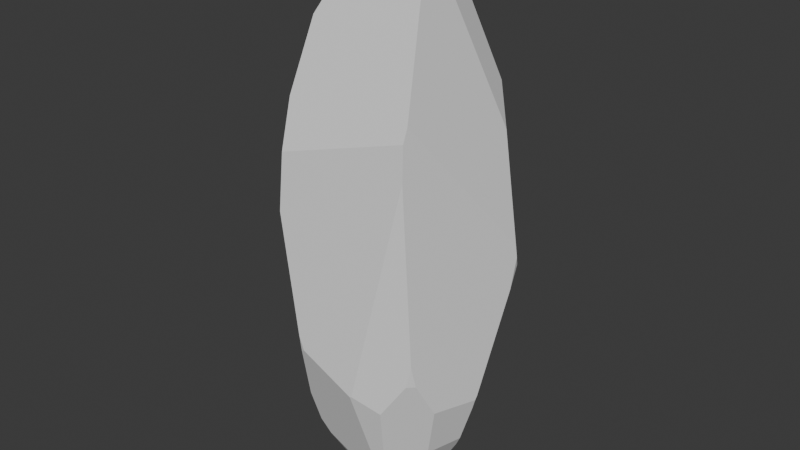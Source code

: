 # Source: Cristal.blend  (saved by Blender 4.0.36; exported with 4.5.12 LTS)
import bpy
from mathutils import Matrix  # noqa: F401  (used for matrix-valued properties, if any)

bpy.ops.wm.read_factory_settings(use_empty=True)
scene = bpy.context.scene
scene.name = 'Scene'

# ---- world
world_world = bpy.data.worlds.new('World'); scene.world = world_world
world_world.use_nodes = True; world_world.node_tree.nodes.clear()
_N = world_world.node_tree.nodes; _L = world_world.node_tree.links
n0 = _N.new('ShaderNodeOutputWorld'); n0.name = 'World Output'; n0.location = (300, 300)
n1 = _N.new('ShaderNodeBackground'); n1.name = 'Background'; n1.location = (10, 300)
n1.inputs[0].default_value = (0.05088, 0.05088, 0.05088, 1.0)
_L.new(n1.outputs[0], n0.inputs[0])
n0.is_active_output = True
world_world.color = (0.05088, 0.05088, 0.05088)
world_world.use_sun_shadow = False
world_world.sun_shadow_jitter_overblur = 0.0

# ---- meshes
me_sphere = bpy.data.meshes.new('Sphere')
me_sphere.from_pydata([(0.1913, 0.3314, -0.9239), (0.3314, 0.1913, -0.9239), (0.3827, -1.49e-08, -0.9239), (0.6124, -0.3536, -0.7071), (0.3314, -0.1913, -0.9239), (0.3536, -0.6124, -0.7071), (0.1913, -0.3314, -0.9239), (0.0, -0.3827, -0.9239), (-0.1913, -0.3314, -0.9239), (-0.6124, -0.3536, -0.7071), (-0.3314, -0.1913, -0.9239), (0.0, 0.0, -1.0), (-0.9239, -2.98e-08, -0.3827), (-0.7071, 1.192e-07, -0.7071), (-0.3827, -1.49e-08, -0.9239), (-0.866, 0.5, 0.0), (-0.6124, 0.3536, -0.7071), (-0.3314, 0.1913, -0.9239), (-0.1913, 0.3314, -0.9239), (-1.49e-08, 0.3827, -0.9239), (-0.1403, -0.08102, 0.9678), (-0.6444, 0.372, 0.6518), (-0.146, -5.684e-09, 0.971), (-0.1741, 0.1005, 0.96), (0.4323, -0.2496, 0.846), (-0.4826, 0.8358, 0.1754), (-0.6115, 0.6506, 0.3827), (-0.2026, 0.1689, 0.9459), (-0.6001, 0.3866, 0.6844), (-0.7289, 0.4208, 0.5058), (-0.8354, 0.4823, 0.1781), (-0.8924, 0.4017, 0.0), (-0.6944, 0.2913, 0.6093), (-0.7692, 0.4928, 0.3827), (-0.09375, -0.1624, 0.9627), (-0.1496, -0.1723, 0.9531), (0.4339, -0.2581, 0.8411), (-0.7065, -0.1435, 0.5623), (-0.4758, -0.4043, 0.7021), (0.4471, 0.8403, 0.2007), (0.5393, 0.5977, 0.4806), (0.698, 0.46, 0.3511), (-0.1071, -0.06181, 0.9754), (-0.1225, -4.771e-09, 0.9756), (-0.1234, 0.07124, 0.9717), (0.4214, -0.2433, 0.8545), (0.432, -0.2245, 0.8507), (-0.1044, 0.1577, 0.9618), (-0.07331, -0.127, 0.9708), (0.4166, -0.2454, 0.8558), (-0.04664, -0.1583, 0.966), (0.3481, 0.2755, 0.8422), (0.456, -0.00187, 0.8317), (-0.9359, -2.51e-08, -0.3223), (-0.8833, -0.1513, -0.3827), (-0.9443, 0.08326, -0.1678), (-0.5466, -0.6179, 0.4648), (-0.7193, -0.1784, 0.5217), (-0.5146, -0.7605, 0.3041), (-0.682, -0.3937, -0.5868), (-0.3304, -0.8506, -0.3062), (-0.5325, -0.7976, 0.1071), (-0.8184, -0.3199, -0.4123), (-2.596e-08, -0.524, -0.8295), (0.2417, -0.6423, -0.7071), (-0.3131, -0.5423, -0.7612), (-0.391, -0.5749, -0.7071), (-0.2824, -0.854, -0.3536), (0.1829, -0.8243, -0.4584), (-0.3175, -0.8426, -0.3637), (-0.4127, -0.6667, -0.5828), (0.4216, -0.7303, -0.5033), (0.6151, -0.647, -0.3827), (0.1974, -0.8222, -0.4556), (0.8224, -2.98e-08, -0.5345), (0.725, -0.4186, -0.5125), (0.6705, -0.5915, -0.3827), (0.8601, 0.4312, -0.02516), (0.8678, 0.442, -0.06941), (0.5715, -0.583, 0.4733), (0.5674, -0.626, 0.4254), (0.5766, -0.6457, 0.3096), (0.6531, -0.6293, -0.3077), (0.3528, 0.2037, -0.9074), (0.7993, -2.98e-08, -0.5692), (0.6396, -2.67e-08, -0.7522), (0.6996, -0.02783, -0.7071), (0.8188, 0.5189, -0.1045), (0.8519, 0.4768, -0.1024), (0.8649, 0.3746, -0.1746), (0.8255, 0.0204, -0.5217), (0.2156, 0.3735, -0.8914), (2.646e-08, 0.4827, -0.857), (-0.2042, 0.6524, -0.7071), (-0.04921, 0.9868, 0.0), (-0.03144, 0.9884, 0.01594), (0.1618, 0.9416, 0.07568), (0.4647, 0.8487, 0.1347), (0.7216, 0.6248, -0.07238), (0.2641, 0.3641, -0.8723), (0.7507, 0.5799, -0.1305), (-0.8029, 0.4636, -0.3663), (-0.7927, 0.4577, -0.3954), (-0.8012, 0.4577, -0.3827), (-0.491, 0.8504, 0.09043), (-0.347, 0.601, -0.7159), (-0.3849, 0.581, -0.7071), (-0.6576, 0.7084, 0.0), (-0.3205, 0.6212, -0.7071), (-0.3336, 0.9106, 0.0), (-0.1804, 0.9027, -0.2459), (-0.225, 0.7386, -0.5697)], [], [(11, 19, 0), (11, 0, 1), (11, 1, 2), (11, 2, 4), (4, 3, 5, 6), (11, 4, 6), (11, 6, 7), (11, 7, 8), (11, 8, 10), (57, 37, 32, 29, 33, 30, 31, 55), (10, 9, 13, 14), (11, 10, 14), (11, 14, 17), (31, 30, 15), (14, 13, 16, 17), (101, 15, 107), (11, 17, 18), (11, 18, 19), (29, 32, 21), (50, 48, 34), (29, 21, 28, 26, 33), (54, 53, 12), (56, 38, 37, 57), (46, 45, 24), (42, 48, 50, 49, 45, 46, 52, 51, 47, 44, 43), (20, 22, 23, 27, 28, 21, 32, 37, 38, 35), (51, 52, 41, 40), (100, 98, 87), (97, 96, 39), (24, 45, 49, 36), (23, 44, 47, 27), (22, 43, 44, 23), (34, 48, 42, 20, 35), (20, 42, 43, 22), (67, 69, 70, 66, 65, 63, 64, 68), (58, 56, 57, 55, 53, 54, 62, 61), (9, 59, 62, 54, 12, 13), (67, 60, 69), (66, 70, 59, 9), (62, 59, 70, 69, 60, 61), (8, 65, 66, 9, 10), (6, 5, 64, 63, 7), (7, 63, 65, 8), (80, 58, 61, 60, 67, 68, 73, 81), (76, 82, 72), (5, 71, 73, 68, 64), (73, 71, 72, 82, 81), (56, 58, 80, 79, 36, 49, 50, 34, 35, 38), (41, 52, 46, 24, 36, 79, 77), (3, 75, 76, 72, 71, 5), (89, 88, 78), (84, 90, 74), (84, 74, 75, 3, 86), (78, 77, 79, 80, 81, 82, 76, 75, 74, 90, 89), (2, 85, 86, 3, 4), (1, 83, 85, 2), (90, 84, 86, 85, 83, 99, 100, 87, 88, 89), (40, 41, 77, 78, 88, 87, 98, 97, 39), (51, 40, 39, 96, 95, 25, 26, 28, 27, 47), (104, 25, 95, 94, 109), (110, 109, 94), (108, 111, 93), (19, 92, 91, 0), (0, 91, 99, 83, 1), (94, 95, 96, 97, 98, 100, 99, 91, 92, 93, 111, 110), (17, 16, 106, 105, 18), (18, 105, 108, 93, 92, 19), (15, 30, 33, 26, 25, 104, 107), (13, 12, 103, 102, 16), (16, 102, 106), (104, 109, 110, 111, 108, 105, 106, 102, 103, 101, 107), (12, 53, 55, 31, 15, 101, 103)])
_uv = me_sphere.uv_layers.new(name='UVMap')
_uv.uv.foreach_set('vector', [0.5211, 0.0, 0.5211, 0.03853, 0.6267, 0.03853, 0.5211, 0.0, 0.6267, 0.03853, 0.704, 0.03853, 0.5211, 0.0, 0.704, 0.03853, 0.7323, 0.03853, 0.5211, 0.0, 0.7323, 0.03853, 0.704, 0.03853, 0.704, 0.03853, 0.8591, 0.1483, 0.7162, 0.1483, 0.6267, 0.03853, 0.5211, 0.0, 0.704, 0.03853, 0.6267, 0.03853, 0.5211, 0.0, 0.6267, 0.03853, 0.5211, 0.03853, 0.5211, 0.0, 0.5211, 0.03853, 0.4155, 0.03853, 0.5211, 0.0, 0.4155, 0.03853, 0.3382, 0.03853, 0.1242, 0.7703, 0.1313, 0.7908, 0.1379, 0.8146, 0.1189, 0.7622, 0.09663, 0.6999, 0.06013, 0.5963, 0.02867, 0.5062, 0.0, 0.4212, 0.3382, 0.03853, 0.1832, 0.1483, 0.1309, 0.1483, 0.3099, 0.03853, 0.5211, 0.0, 0.3382, 0.03853, 0.3099, 0.03853, 0.5211, 0.0, 0.3099, 0.03853, 0.3382, 0.03853, 0.02867, 0.5062, 0.06013, 0.5963, 0.04321, 0.5062, 0.3099, 0.03853, 0.1309, 0.1483, 0.1832, 0.1483, 0.3382, 0.03853, 0.07803, 0.3208, 0.04321, 0.5062, 0.1582, 0.5062, 0.5211, 0.0, 0.3382, 0.03853, 0.4155, 0.03853, 0.5211, 0.0, 0.4155, 0.03853, 0.5211, 0.03853, 0.1189, 0.7622, 0.1379, 0.8146, 0.1655, 0.8361, 0.4954, 0.9951, 0.4807, 0.9976, 0.4694, 0.9935, 0.1189, 0.7622, 0.1655, 0.8361, 0.19, 0.8526, 0.1837, 0.6999, 0.09663, 0.6999, 0.03365, 0.3125, 0.004651, 0.343, 0.01128, 0.3125, 0.2195, 0.7414, 0.2585, 0.8615, 0.1313, 0.7908, 0.1242, 0.7703, 0.7595, 0.9368, 0.7537, 0.9387, 0.7597, 0.9344, 0.462, 0.9999, 0.4807, 0.9976, 0.4954, 0.9951, 0.751, 0.9393, 0.7537, 0.9387, 0.7595, 0.9368, 0.7728, 0.9271, 0.7132, 0.9325, 0.4635, 0.993, 0.453, 0.998, 0.4535, 1.0, 0.4437, 0.996, 0.4406, 0.9976, 0.4251, 0.9921, 0.4093, 0.985, 0.19, 0.8526, 0.1655, 0.8361, 0.1379, 0.8146, 0.1313, 0.7908, 0.2585, 0.8615, 0.4386, 0.9886, 0.7132, 0.9325, 0.7728, 0.9271, 0.9063, 0.6839, 0.8187, 0.7495, 0.9354, 0.4401, 0.9193, 0.4695, 0.973, 0.4533, 0.7776, 0.5744, 0.6104, 0.5445, 0.7679, 0.6077, 0.7597, 0.9344, 0.7537, 0.9387, 0.751, 0.9393, 0.7606, 0.9319, 0.4251, 0.9921, 0.453, 0.998, 0.4635, 0.993, 0.4093, 0.985, 0.4406, 0.9976, 0.4535, 1.0, 0.453, 0.998, 0.4251, 0.9921, 0.4694, 0.9935, 0.4807, 0.9976, 0.462, 0.9999, 0.4437, 0.996, 0.4386, 0.9886, 0.4437, 0.996, 0.462, 0.9999, 0.4535, 1.0, 0.4406, 0.9976, 0.3653, 0.3272, 0.3459, 0.322, 0.2934, 0.2112, 0.3053, 0.1483, 0.3483, 0.1209, 0.5211, 0.08633, 0.6545, 0.1483, 0.6221, 0.2741, 0.2371, 0.6601, 0.2195, 0.7414, 0.1242, 0.7703, 0.0, 0.4212, 0.004651, 0.343, 0.03365, 0.3125, 0.06948, 0.2975, 0.2273, 0.5604, 0.1832, 0.1483, 0.1448, 0.2091, 0.06948, 0.2975, 0.03365, 0.3125, 0.01128, 0.3125, 0.1309, 0.1483, 0.3653, 0.3272, 0.3388, 0.3512, 0.3459, 0.322, 0.3053, 0.1483, 0.2934, 0.2112, 0.1448, 0.2091, 0.1832, 0.1483, 0.06948, 0.2975, 0.1448, 0.2091, 0.2934, 0.2112, 0.3459, 0.322, 0.3388, 0.3512, 0.2273, 0.5604, 0.4155, 0.03853, 0.3483, 0.1209, 0.3053, 0.1483, 0.1832, 0.1483, 0.3382, 0.03853, 0.6267, 0.03853, 0.7162, 0.1483, 0.6545, 0.1483, 0.5211, 0.08633, 0.5211, 0.03853, 0.5211, 0.03853, 0.5211, 0.08633, 0.3483, 0.1209, 0.4155, 0.03853, 0.8343, 0.7215, 0.2371, 0.6601, 0.2273, 0.5604, 0.3388, 0.3512, 0.3653, 0.3272, 0.6221, 0.2741, 0.6301, 0.2755, 0.8393, 0.6629, 0.8911, 0.3125, 0.8815, 0.3504, 0.8605, 0.3125, 0.7162, 0.1483, 0.7538, 0.2514, 0.6301, 0.2755, 0.6221, 0.2741, 0.6545, 0.1483, 0.6301, 0.2755, 0.7538, 0.2514, 0.8605, 0.3125, 0.8815, 0.3504, 0.8393, 0.6629, 0.2195, 0.7414, 0.2371, 0.6601, 0.8343, 0.7215, 0.8365, 0.7458, 0.7606, 0.9319, 0.751, 0.9393, 0.4954, 0.9951, 0.4694, 0.9935, 0.4386, 0.9886, 0.2585, 0.8615, 0.9063, 0.6839, 0.7728, 0.9271, 0.7595, 0.9368, 0.7597, 0.9344, 0.7606, 0.9319, 0.8365, 0.7458, 0.9958, 0.4934, 0.8591, 0.1483, 0.9212, 0.2468, 0.8911, 0.3125, 0.8605, 0.3125, 0.7538, 0.2514, 0.7162, 0.1483, 0.9984, 0.4178, 0.9912, 0.4543, 1.0, 0.471, 0.9622, 0.2181, 0.9767, 0.2421, 0.975, 0.2356, 0.9622, 0.2181, 0.975, 0.2356, 0.9212, 0.2468, 0.8591, 0.1483, 0.9072, 0.1483, 1.0, 0.471, 0.9958, 0.4934, 0.8365, 0.7458, 0.8343, 0.7215, 0.8393, 0.6629, 0.8815, 0.3504, 0.8911, 0.3125, 0.9212, 0.2468, 0.975, 0.2356, 0.9767, 0.2421, 0.9984, 0.4178, 0.7323, 0.03853, 0.8741, 0.1254, 0.9072, 0.1483, 0.8591, 0.1483, 0.704, 0.03853, 0.704, 0.03853, 0.7158, 0.04687, 0.8741, 0.1254, 0.7323, 0.03853, 0.9767, 0.2421, 0.9622, 0.2181, 0.9072, 0.1483, 0.8741, 0.1254, 0.7158, 0.04687, 0.6669, 0.06462, 0.9354, 0.4401, 0.973, 0.4533, 0.9912, 0.4543, 0.9984, 0.4178, 0.8187, 0.7495, 0.9063, 0.6839, 0.9958, 0.4934, 1.0, 0.471, 0.9912, 0.4543, 0.973, 0.4533, 0.9193, 0.4695, 0.7776, 0.5744, 0.7679, 0.6077, 0.7132, 0.9325, 0.8187, 0.7495, 0.7679, 0.6077, 0.6104, 0.5445, 0.5038, 0.5142, 0.2548, 0.595, 0.1837, 0.6999, 0.19, 0.8526, 0.4093, 0.985, 0.4635, 0.993, 0.2502, 0.5519, 0.2548, 0.595, 0.5038, 0.5142, 0.494, 0.5062, 0.337, 0.5062, 0.4216, 0.3817, 0.337, 0.5062, 0.494, 0.5062, 0.3443, 0.1483, 0.3969, 0.2178, 0.4085, 0.1483, 0.5211, 0.03853, 0.5211, 0.07237, 0.6401, 0.05496, 0.6267, 0.03853, 0.6267, 0.03853, 0.6401, 0.05496, 0.6669, 0.06462, 0.7158, 0.04687, 0.704, 0.03853, 0.494, 0.5062, 0.5038, 0.5142, 0.6104, 0.5445, 0.7776, 0.5744, 0.9193, 0.4695, 0.9354, 0.4401, 0.6669, 0.06462, 0.6401, 0.05496, 0.5211, 0.07237, 0.4085, 0.1483, 0.3969, 0.2178, 0.4216, 0.3817, 0.3382, 0.03853, 0.1832, 0.1483, 0.3087, 0.1483, 0.3296, 0.1438, 0.4155, 0.03853, 0.4155, 0.03853, 0.3296, 0.1438, 0.3443, 0.1483, 0.4085, 0.1483, 0.5211, 0.07237, 0.5211, 0.03853, 0.04321, 0.5062, 0.06013, 0.5963, 0.09663, 0.6999, 0.1837, 0.6999, 0.2548, 0.595, 0.2502, 0.5519, 0.1582, 0.5062, 0.1309, 0.1483, 0.01128, 0.3125, 0.07896, 0.3125, 0.08366, 0.306, 0.1832, 0.1483, 0.1832, 0.1483, 0.08366, 0.306, 0.3087, 0.1483, 0.2502, 0.5519, 0.337, 0.5062, 0.4216, 0.3817, 0.3969, 0.2178, 0.3443, 0.1483, 0.3296, 0.1438, 0.3087, 0.1483, 0.08366, 0.306, 0.07896, 0.3125, 0.07803, 0.3208, 0.1582, 0.5062, 0.01128, 0.3125, 0.004651, 0.343, 0.0, 0.4212, 0.02867, 0.5062, 0.04321, 0.5062, 0.07803, 0.3208, 0.07896, 0.3125])
me_sphere.update()

# ---- objects
ob_cristal = bpy.data.objects.new('cristal', me_sphere)

# ---- transforms, parenting, visibility, modifiers, constraints
ob_cristal.location = (0.0, 0.0, 0.0)
ob_cristal.scale = (0.7456, 0.7456, 1.874)

# ---- collection membership
scene.collection.objects.link(ob_cristal)

# ---- scene / render settings (as saved in the file)
scene.frame_start = 1; scene.frame_end = 250; scene.frame_set(0)
scene.render.engine = 'BLENDER_EEVEE_NEXT'
scene.render.fps = 30
scene.cycles.sampling_pattern = 'TABULATED_SOBOL'
bpy.context.view_layer.update()

# ---- added for rendering (the .blend has no active camera and no usable light): camera, sun
cam_auto = bpy.data.cameras.new('AutoCamera')
cam_auto.lens = 50.0
cam_auto.sensor_width = 36.0
cam_auto.clip_end = 1000.0
ob_auto_camera = bpy.data.objects.new('AutoCamera', cam_auto)
scene.collection.objects.link(ob_auto_camera)
ob_auto_camera.location = (3.83367, -4.58456, 3.06693)
ob_auto_camera.rotation_euler = (1.09748, -7.21219e-08, 0.694738)
scene.camera = ob_auto_camera
light_auto_sun = bpy.data.lights.new('AutoSun', 'SUN')
light_auto_sun.energy = 3.0
light_auto_sun.angle = 0.0523599
ob_auto_sun = bpy.data.objects.new('AutoSun', light_auto_sun)
scene.collection.objects.link(ob_auto_sun)
ob_auto_sun.rotation_euler = (0.872665, 0.174533, 0.523599)
bpy.context.view_layer.update()
